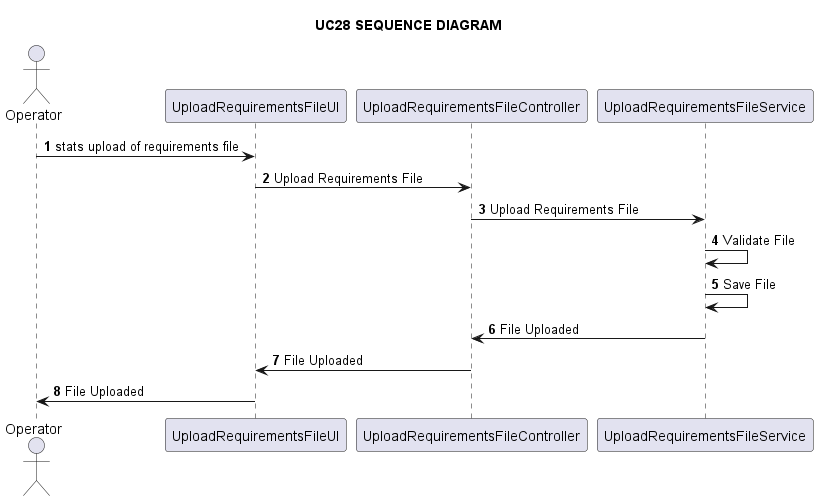

The diagram above was rendered by PlantUML. Its source (embedded in the PNG):
@startuml

title UC28 SEQUENCE DIAGRAM

autonumber

actor Operator as o
participant UploadRequirementsFileUI as u
participant UploadRequirementsFileController as c
participant UploadRequirementsFileService as s

o -> u: stats upload of requirements file

u -> c: Upload Requirements File

c -> s: Upload Requirements File

s -> s: Validate File

s -> s: Save File

s -> c: File Uploaded

c -> u: File Uploaded

u -> o: File Uploaded

@enduml